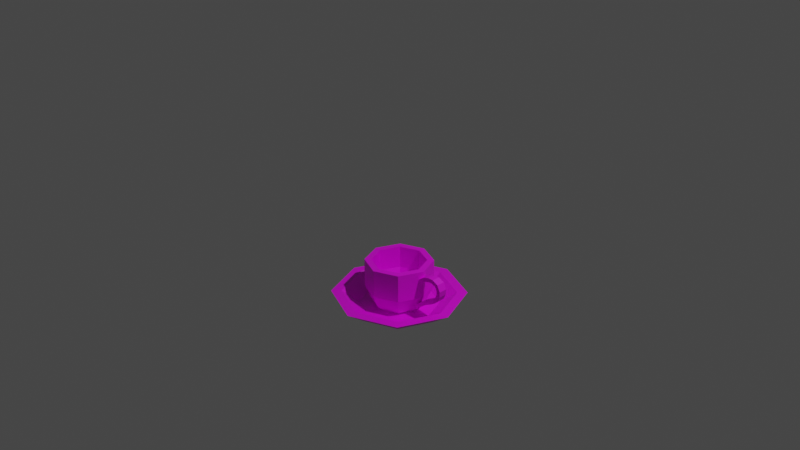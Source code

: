 # Source: multidecor_porcelain_saucer_with_cup.blend  (saved by Blender 2.90.7; exported with 4.5.12 LTS)
import bpy
from mathutils import Matrix  # noqa: F401  (used for matrix-valued properties, if any)

bpy.ops.wm.read_factory_settings(use_empty=True)
scene = bpy.context.scene
scene.name = 'Scene'

# ---- collections
col_collection = bpy.data.collections.new('Collection'); scene.collection.children.link(col_collection)

# ---- images (referenced by path relative to the original .blend; pixels are not part of the script)
import os
ASSET_DIR = os.environ.get("B2B_ASSET_DIR", "")  # directory of the original .blend (textures are referenced by path, not embedded)
HERE = os.path.dirname(os.path.abspath(__file__))  # packed textures are extracted next to this script under _unpacked/

def load_image(name, relpath, width, height, colorspace="sRGB"):
    """Load a texture the original file referenced (path relative to the .blend, or extracted next to this script)."""
    p = next((c for c in (os.path.join(HERE, relpath), os.path.join(ASSET_DIR, relpath)) if relpath and os.path.exists(c)), "")
    if p:
        img = bpy.data.images.load(p, check_existing=True)
        img.name = name
    else:  # same state as the original file: an image datablock whose file is absent (Cycles renders it pink)
        img = bpy.data.images.new(name, width, height)
        img.source = "FILE"
        img.filepath = "//" + (relpath or name)
    img.colorspace_settings.name = colorspace
    return img
img_multidecor_porcelain_plate_pattern_png = load_image('multidecor_porcelain_plate_pattern.png', 'multidecor_porcelain_plate_pattern.png', 1024, 1024, 'sRGB')
img_multidecor_porcelain_material_png = load_image('multidecor_porcelain_material.png', 'multidecor_porcelain_material.png', 1024, 1024, 'sRGB')

# ---- materials (node trees are filled in below, after node groups)
mat_material_001 = bpy.data.materials.new('Material.001')
mat_material_001.use_transparent_shadow = False

# ---- material node trees
mat_material_001.use_nodes = True; mat_material_001.node_tree.nodes.clear()
_N = mat_material_001.node_tree.nodes; _L = mat_material_001.node_tree.links
n0 = _N.new('ShaderNodeBsdfPrincipled'); n0.name = 'Principled BSDF'; n0.location = (10, 300)
n0.distribution = 'GGX'
n0.subsurface_method = 'BURLEY'
n0.inputs[3].default_value = 1.45
n0.inputs[27].default_value = (0.0, 0.0, 0.0, 1.0)
n0.inputs[28].default_value = 1.0
n1 = _N.new('ShaderNodeOutputMaterial'); n1.name = 'Material Output'; n1.location = (300, 300)
n2 = _N.new('ShaderNodeTexImage'); n2.name = 'Image Texture.001'; n2.location = (-580, -27)
n2.image = img_multidecor_porcelain_plate_pattern_png
n2.interpolation = 'Closest'
n3 = _N.new('ShaderNodeMix'); n3.name = 'Mix'; n3.location = (-226, 43)
n3.data_type = 'RGBA'
n4 = _N.new('ShaderNodeTexImage'); n4.name = 'Image Texture'; n4.location = (-566, 267)
n4.image = img_multidecor_porcelain_material_png
n4.interpolation = 'Closest'
_L.new(n0.outputs[0], n1.inputs[0])
_L.new(n4.outputs[0], n3.inputs[6])
_L.new(n2.outputs[0], n3.inputs[7])
_L.new(n3.outputs[2], n0.inputs[0])
n1.is_active_output = True

# ---- world
world_world = bpy.data.worlds.new('World'); scene.world = world_world
world_world.use_nodes = True; world_world.node_tree.nodes.clear()
_N = world_world.node_tree.nodes; _L = world_world.node_tree.links
n0 = _N.new('ShaderNodeOutputWorld'); n0.name = 'World Output'; n0.location = (300, 300)
n1 = _N.new('ShaderNodeBackground'); n1.name = 'Background'; n1.location = (10, 300)
n1.inputs[0].default_value = (0.05088, 0.05088, 0.05088, 1.0)
_L.new(n1.outputs[0], n0.inputs[0])
n0.is_active_output = True
world_world.color = (0.05088, 0.05088, 0.05088)
world_world.use_sun_shadow = False
world_world.sun_shadow_jitter_overblur = 0.0

# ---- cameras
cam_camera = bpy.data.cameras.new('Camera')
cam_camera.clip_end = 100.0
cam_camera.ortho_scale = 7.314

# ---- lights
light_light = bpy.data.lights.new('Light', 'POINT')
light_light.transmission_factor = 0.0
light_light.energy = 1000.0
light_light.shadow_soft_size = 0.1
light_light.shadow_maximum_resolution = 0.006
light_light.use_absolute_resolution = True

# ---- meshes
me_cylinder = bpy.data.meshes.new('Cylinder')
me_cylinder.from_pydata([(-3.912e-08, 0.25, -0.97), (-3.651e-08, 0.3, -0.92), (0.1768, 0.1768, -0.97), (0.2121, 0.2121, -0.92), (0.25, -1.093e-08, -0.97), (0.3, -1.311e-08, -0.92), (0.1768, -0.1768, -0.97), (0.2121, -0.2121, -0.92), (-6.097e-08, -0.25, -0.97), (-6.273e-08, -0.3, -0.92), (-0.1768, -0.1768, -0.97), (-0.2121, -0.2121, -0.92), (-0.25, 2.981e-09, -0.97), (-0.3, 3.577e-09, -0.92), (-0.1768, 0.1768, -0.97), (-0.2121, 0.2121, -0.92), (0.2546, 0.2546, -0.77), (-4.855e-08, 0.36, -0.77), (0.36, -1.574e-08, -0.77), (0.2546, -0.2546, -0.77), (-8.002e-08, -0.36, -0.77), (-0.2546, -0.2546, -0.77), (-0.36, 4.293e-09, -0.77), (-0.2546, 0.2546, -0.77), (0.2546, 0.2546, -0.47), (-4.855e-08, 0.36, -0.47), (0.36, -1.574e-08, -0.47), (0.2546, -0.2546, -0.47), (-8.002e-08, -0.36, -0.47), (-0.2546, -0.2546, -0.47), (-0.36, 4.293e-09, -0.47), (-0.2546, 0.2546, -0.47), (-2.98e-08, 0.5, -1.0), (-0.3536, 0.3536, -1.0), (-0.5, -2.186e-08, -1.0), (-0.3536, -0.3536, -1.0), (1.391e-08, -0.5, -1.0), (0.3536, -0.3536, -1.0), (0.5, 5.962e-09, -1.0), (0.3536, 0.3536, -1.0), (-0.5056, 0.5056, -0.85), (-4.107e-08, 0.715, -0.85), (-0.715, -3.125e-08, -0.85), (-0.5056, -0.5056, -0.85), (2.144e-08, -0.715, -0.85), (0.5056, -0.5056, -0.85), (0.715, 8.526e-09, -0.85), (0.5056, 0.5056, -0.85), (-2.589e-08, 0.425, -0.97), (-0.3005, 0.3005, -0.97), (-0.425, -1.858e-08, -0.97), (-0.3005, -0.3005, -0.97), (1.126e-08, -0.425, -0.97), (0.3005, -0.3005, -0.97), (0.425, 5.068e-09, -0.97), (0.3005, 0.3005, -0.97), (-0.4297, 0.4297, -0.85), (-3.539e-08, 0.6077, -0.85), (-0.6077, -2.657e-08, -0.85), (-0.4297, -0.4297, -0.85), (1.775e-08, -0.6077, -0.85), (0.4297, -0.4297, -0.85), (0.6077, 7.247e-09, -0.85), (0.4297, 0.4297, -0.85), (-4.47e-08, 0.2, -0.87), (-4.262e-08, 0.24, -0.83), (0.1414, 0.1414, -0.87), (0.1697, 0.1697, -0.83), (0.2, -9.487e-09, -0.87), (0.24, -1.124e-08, -0.83), (0.1414, -0.1414, -0.87), (0.1697, -0.1697, -0.83), (-6.219e-08, -0.2, -0.87), (-6.36e-08, -0.24, -0.83), (-0.1414, -0.1414, -0.87), (-0.1697, -0.1697, -0.83), (-0.2, 1.64e-09, -0.87), (-0.24, 2.117e-09, -0.83), (-0.1414, 0.1414, -0.87), (-0.1697, 0.1697, -0.83), (0.2036, 0.2036, -0.71), (-5.225e-08, 0.288, -0.71), (0.288, -1.333e-08, -0.71), (0.2036, -0.2036, -0.71), (-7.742e-08, -0.288, -0.71), (-0.2036, -0.2036, -0.71), (-0.288, 2.689e-09, -0.71), (-0.2036, 0.2036, -0.71), (0.2036, 0.2036, -0.47), (-5.225e-08, 0.288, -0.47), (0.288, -1.333e-08, -0.47), (0.2036, -0.2036, -0.47), (-7.742e-08, -0.288, -0.47), (-0.2036, -0.2036, -0.47), (-0.288, 2.689e-09, -0.47), (-0.2036, 0.2036, -0.47)], [], [(0, 1, 3, 2), (2, 3, 5, 4), (4, 5, 7, 6), (6, 7, 9, 8), (8, 9, 11, 10), (10, 11, 13, 12), (13, 11, 21, 22), (12, 13, 15, 14), (14, 15, 1, 0), (21, 20, 28, 29), (9, 7, 19, 20), (15, 13, 22, 23), (5, 3, 16, 18), (11, 9, 20, 21), (1, 15, 23, 17), (3, 1, 17, 16), (7, 5, 18, 19), (19, 18, 26, 27), (16, 17, 25, 24), (17, 23, 31, 25), (22, 21, 29, 30), (20, 19, 27, 28), (18, 16, 24, 26), (23, 22, 30, 31), (34, 32, 38), (33, 34, 42, 40), (38, 39, 47, 46), (36, 37, 45, 44), (34, 35, 43, 42), (32, 33, 40, 41), (39, 32, 41, 47), (37, 38, 46, 45), (35, 36, 44, 43), (50, 54, 48), (49, 56, 58, 50), (54, 62, 63, 55), (52, 60, 61, 53), (50, 58, 59, 51), (48, 57, 56, 49), (55, 63, 57, 48), (53, 61, 62, 54), (51, 59, 60, 52), (44, 45, 61, 60), (40, 42, 58, 56), (41, 40, 56, 57), (47, 41, 57, 63), (46, 47, 63, 62), (45, 46, 62, 61), (64, 66, 67, 65), (66, 68, 69, 67), (68, 70, 71, 69), (70, 72, 73, 71), (72, 74, 75, 73), (74, 76, 77, 75), (77, 86, 85, 75), (76, 78, 79, 77), (78, 64, 65, 79), (70, 78, 74), (85, 93, 92, 84), (73, 84, 83, 71), (79, 87, 86, 77), (69, 82, 80, 67), (75, 85, 84, 73), (65, 81, 87, 79), (67, 80, 81, 65), (71, 83, 82, 69), (83, 91, 90, 82), (80, 88, 89, 81), (81, 89, 95, 87), (86, 94, 93, 85), (84, 92, 91, 83), (82, 90, 88, 80), (87, 95, 94, 86), (30, 94, 95, 31), (31, 95, 89, 25), (25, 89, 88, 24), (24, 88, 90, 26), (26, 90, 91, 27), (27, 91, 92, 28), (28, 92, 93, 29), (29, 93, 94, 30), (43, 44, 60, 59), (42, 43, 59, 58), (34, 33, 32), (32, 39, 38), (38, 37, 36), (36, 35, 38), (35, 34, 38), (50, 48, 49), (48, 54, 55), (54, 50, 53), (53, 50, 52), (52, 50, 51), (78, 66, 64), (66, 78, 68), (68, 78, 70), (70, 74, 72), (74, 78, 76)])
_uv = me_cylinder.uv_layers.new(name='UVMap')
_uv.uv.foreach_set('vector', [0.7327, 0.3774, 0.7085, 0.3842, 0.7085, 0.3025, 0.7327, 0.3093, 0.7327, 0.2794, 0.7085, 0.2862, 0.7085, 0.2045, 0.7327, 0.2113, 0.7327, 0.1814, 0.7085, 0.1882, 0.7085, 0.1065, 0.7327, 0.1133, 0.7327, 0.08338, 0.7085, 0.09018, 0.7085, 0.008515, 0.7327, 0.01532, 0.7327, 0.7694, 0.7085, 0.7762, 0.7085, 0.6945, 0.7327, 0.7013, 0.7327, 0.6714, 0.7085, 0.6782, 0.7085, 0.5965, 0.7327, 0.6033, 0.7085, 0.5965, 0.7085, 0.6782, 0.6516, 0.6864, 0.6516, 0.5884, 0.7327, 0.5734, 0.7085, 0.5802, 0.7085, 0.4985, 0.7327, 0.5053, 0.7327, 0.4754, 0.7085, 0.4822, 0.7085, 0.4005, 0.7327, 0.4073, 0.6516, 0.6864, 0.6516, 0.7844, 0.5449, 0.7844, 0.5449, 0.6864, 0.7085, 0.008515, 0.7085, 0.09018, 0.6516, 0.09835, 0.6516, 0.0003486, 0.7085, 0.4985, 0.7085, 0.5802, 0.6516, 0.5884, 0.6516, 0.4904, 0.7085, 0.2045, 0.7085, 0.2862, 0.6516, 0.2944, 0.6516, 0.1964, 0.7085, 0.6945, 0.7085, 0.7762, 0.6516, 0.7844, 0.6516, 0.6864, 0.7085, 0.4005, 0.7085, 0.4822, 0.6516, 0.4904, 0.6516, 0.3924, 0.7085, 0.3025, 0.7085, 0.3842, 0.6516, 0.3924, 0.6516, 0.2944, 0.7085, 0.1065, 0.7085, 0.1882, 0.6516, 0.1964, 0.6516, 0.09835, 0.6516, 0.09835, 0.6516, 0.1964, 0.5449, 0.1964, 0.5449, 0.09835, 0.6516, 0.2944, 0.6516, 0.3924, 0.5449, 0.3924, 0.5449, 0.2944, 0.6516, 0.3924, 0.6516, 0.4904, 0.5449, 0.4904, 0.5449, 0.3924, 0.6516, 0.5884, 0.6516, 0.6864, 0.5449, 0.6864, 0.5449, 0.5884, 0.6516, 0.0003486, 0.6516, 0.09835, 0.5449, 0.09835, 0.5449, 0.0003486, 0.6516, 0.1964, 0.6516, 0.2944, 0.5449, 0.2944, 0.5449, 0.1964, 0.6516, 0.4904, 0.6516, 0.5884, 0.5449, 0.5884, 0.5449, 0.4904, 0.5411, 0.2327, 0.3087, 0.329, 0.2125, 0.0966, 0.7032, 0.9415, 0.7032, 0.8054, 0.6146, 0.7761, 0.6146, 0.9708, 0.7032, 1.389, 0.7032, 1.525, 0.6146, 1.555, 0.6146, 1.36, 0.7032, 0.2215, 0.7032, 0.3576, 0.6146, 0.3868, 0.6146, 0.1922, 0.7032, 0.7469, 0.7032, 0.6108, 0.6146, 0.5815, 0.6146, 0.7761, 0.7032, 1.0, 0.7032, 1.136, 0.6146, 1.165, 0.6146, 0.9708, 0.7032, 1.331, 0.7032, 1.195, 0.6146, 1.165, 0.6146, 1.36, 0.7032, 0.02683, 0.7032, 0.1629, 0.6146, 0.1922, 0.6146, -0.002437, 0.7032, 0.4161, 0.7032, 0.5522, 0.6146, 0.5815, 0.6146, 0.3868, 0.2943, 0.3297, 0.41, 0.609, 0.4918, 0.4115, 0.5057, 0.9313, 0.5794, 0.9562, 0.5794, 0.7907, 0.5057, 0.8156, 0.5057, 1.4, 0.5794, 1.375, 0.5794, 1.54, 0.5057, 1.515, 0.5057, 0.2317, 0.5794, 0.2068, 0.5794, 0.3723, 0.5057, 0.3474, 0.5057, 0.7367, 0.5794, 0.7615, 0.5794, 0.5961, 0.5057, 0.621, 0.5057, 1.01, 0.5794, 0.9854, 0.5794, 1.151, 0.5057, 1.126, 0.5057, 1.321, 0.5794, 1.345, 0.5794, 1.18, 0.5057, 1.205, 0.5057, 0.03704, 0.5794, 0.01216, 0.5794, 0.1776, 0.5057, 0.1527, 0.5057, 0.4263, 0.5794, 0.4014, 0.5794, 0.5669, 0.5057, 0.542, 0.6146, 0.1922, 0.6146, 0.3868, 0.5794, 0.3723, 0.5794, 0.2068, 0.6146, 0.9708, 0.6146, 0.7761, 0.5794, 0.7907, 0.5794, 0.9562, 0.6146, 0.9708, 0.6146, 1.165, 0.5794, 1.151, 0.5794, 0.9854, 0.6146, 1.36, 0.6146, 1.165, 0.5794, 1.18, 0.5794, 1.345, 0.6146, 1.36, 0.6146, 1.555, 0.5794, 1.54, 0.5794, 1.375, 0.6146, -0.002437, 0.6146, 0.1922, 0.5794, 0.1776, 0.5794, 0.01216, 0.005357, 0.3259, 0.005357, 0.3804, 0.02473, 0.3858, 0.02473, 0.3205, 0.005357, 0.4043, 0.005357, 0.4588, 0.02473, 0.4642, 0.02473, 0.3989, 0.005357, 0.4827, 0.005357, 0.5372, 0.02473, 0.5426, 0.02473, 0.4773, 0.005357, 0.5611, 0.005357, 0.6156, 0.02473, 0.621, 0.02473, 0.5557, 0.005357, 0.01233, 0.005357, 0.06677, 0.02473, 0.07222, 0.02473, 0.006882, 0.005357, 0.09073, 0.005357, 0.1452, 0.02473, 0.1506, 0.02473, 0.08528, 0.02473, 0.1506, 0.07023, 0.1572, 0.07023, 0.07875, 0.02473, 0.08528, 0.005357, 0.1691, 0.005357, 0.2236, 0.02473, 0.229, 0.02473, 0.1637, 0.005357, 0.2475, 0.005357, 0.302, 0.02473, 0.3074, 0.02473, 0.2421, 0.7165, 0.6332, 0.848, 0.6877, 0.8095, 0.5947, 0.07023, 0.07875, 0.1556, 0.07875, 0.1556, 0.0003486, 0.07023, 0.0003487, 0.02473, 0.621, 0.07023, 0.6276, 0.07023, 0.5492, 0.02473, 0.5557, 0.02473, 0.229, 0.07023, 0.2356, 0.07023, 0.1572, 0.02473, 0.1637, 0.02473, 0.4642, 0.07023, 0.4708, 0.07023, 0.3924, 0.02473, 0.3989, 0.02473, 0.07222, 0.07023, 0.07875, 0.07023, 0.0003487, 0.02473, 0.006882, 0.02473, 0.3074, 0.07023, 0.314, 0.07023, 0.2356, 0.02473, 0.2421, 0.02473, 0.3858, 0.07023, 0.3924, 0.07023, 0.314, 0.02473, 0.3205, 0.02473, 0.5426, 0.07023, 0.5492, 0.07023, 0.4708, 0.02473, 0.4773, 0.07023, 0.5492, 0.1556, 0.5492, 0.1556, 0.4708, 0.07023, 0.4708, 0.07023, 0.3924, 0.1556, 0.3924, 0.1556, 0.314, 0.07023, 0.314, 0.07023, 0.314, 0.1556, 0.314, 0.1556, 0.2356, 0.07023, 0.2356, 0.07023, 0.1572, 0.1556, 0.1572, 0.1556, 0.07875, 0.07023, 0.07875, 0.07023, 0.6276, 0.1556, 0.6276, 0.1556, 0.5492, 0.07023, 0.5492, 0.07023, 0.4708, 0.1556, 0.4708, 0.1556, 0.3924, 0.07023, 0.3924, 0.07023, 0.2356, 0.1556, 0.2356, 0.1556, 0.1572, 0.07023, 0.1572, 0.5449, 0.5884, 0.5212, 0.5786, 0.5212, 0.5002, 0.5449, 0.4904, 0.5449, 0.4904, 0.5212, 0.4806, 0.5212, 0.4022, 0.5449, 0.3924, 0.5449, 0.3924, 0.5212, 0.3826, 0.5212, 0.3042, 0.5449, 0.2944, 0.5449, 0.2944, 0.5212, 0.2846, 0.5212, 0.2062, 0.5449, 0.1964, 0.5449, 0.1964, 0.5212, 0.1866, 0.5212, 0.1082, 0.5449, 0.09835, 0.5449, 0.09835, 0.5212, 0.08855, 0.5212, 0.01015, 0.5449, 0.0003486, 0.5449, 0.7844, 0.5212, 0.7746, 0.5212, 0.6962, 0.5449, 0.6864, 0.5449, 0.6864, 0.5212, 0.6766, 0.5212, 0.5982, 0.5449, 0.5884, 0.6146, 0.3868, 0.6146, 0.5815, 0.5794, 0.5669, 0.5794, 0.4014, 0.6146, 0.7761, 0.6146, 0.5815, 0.5794, 0.5961, 0.5794, 0.7615, 0.5411, 0.2327, 0.4449, 0.329, 0.3087, 0.329, 0.3087, 0.329, 0.2125, 0.2327, 0.2125, 0.0966, 0.2125, 0.0966, 0.3087, 0.0003487, 0.4449, 0.0003486, 0.4449, 0.0003486, 0.5411, 0.0966, 0.2125, 0.0966, 0.5411, 0.0966, 0.5411, 0.2327, 0.2125, 0.0966, 0.2943, 0.3297, 0.4918, 0.4115, 0.41, 0.3297, 0.4918, 0.4115, 0.41, 0.609, 0.4918, 0.5272, 0.41, 0.609, 0.2943, 0.3297, 0.2943, 0.609, 0.2943, 0.609, 0.2943, 0.3297, 0.2125, 0.5272, 0.2125, 0.5272, 0.2943, 0.3297, 0.2125, 0.4115, 0.848, 0.6877, 0.755, 0.7262, 0.8095, 0.7262, 0.755, 0.7262, 0.848, 0.6877, 0.7165, 0.6877, 0.7165, 0.6877, 0.848, 0.6877, 0.7165, 0.6332, 0.7165, 0.6332, 0.8095, 0.5947, 0.755, 0.5947, 0.8095, 0.5947, 0.848, 0.6877, 0.848, 0.6332])
me_cylinder.materials.append(mat_material_001)
me_cylinder.use_remesh_fix_poles = True
me_cylinder.use_remesh_preserve_attributes = False
me_cylinder.use_mirror_vertex_groups = False
me_cylinder.update()
me_cylinder_001 = bpy.data.meshes.new('Cylinder.001')
me_cylinder_001.from_pydata([(0.3145, 0.04504, -0.8455), (0.345, 0.04608, -0.8785), (0.3148, -0.04495, -0.8459), (0.3454, -0.04391, -0.8789), (0.3512, 0.04515, -0.8165), (0.3818, 0.0462, -0.8495), (0.3516, -0.04484, -0.8168), (0.3821, -0.0438, -0.8499), (0.412, -0.0437, -0.8264), (0.3819, -0.04474, -0.7929), (0.3816, 0.04525, -0.7925), (0.4116, 0.04629, -0.826), (0.4336, -0.04359, -0.8112), (0.4099, -0.04461, -0.7729), (0.4096, 0.04539, -0.7726), (0.4332, 0.0464, -0.8108), (0.4621, -0.04335, -0.7956), (0.4416, -0.04434, -0.7556), (0.4412, 0.04566, -0.7552), (0.4618, 0.04665, -0.7952), (0.4956, -0.04303, -0.7789), (0.4751, -0.04402, -0.7389), (0.4747, 0.04597, -0.7385), (0.4952, 0.04696, -0.7786), (0.5323, -0.04273, -0.7589), (0.5091, -0.04374, -0.7203), (0.5087, 0.04625, -0.72), (0.5319, 0.04726, -0.7585), (0.571, -0.04256, -0.7324), (0.5422, -0.04359, -0.6978), (0.5419, 0.0464, -0.6974), (0.5706, 0.04743, -0.732), (0.6077, -0.04277, -0.6926), (0.5707, -0.04376, -0.667), (0.5704, 0.04624, -0.6666), (0.6074, 0.04722, -0.6922), (0.6329, -0.04356, -0.6401), (0.5895, -0.04433, -0.6283), (0.5892, 0.04566, -0.6278), (0.6326, 0.04643, -0.6396), (0.6373, -0.04493, -0.5778), (0.5928, -0.04531, -0.5842), (0.5925, 0.04469, -0.5837), (0.637, 0.04507, -0.5773), (0.6035, -0.04635, -0.509), (0.5723, -0.04619, -0.5415), (0.5722, 0.04381, -0.5413), (0.6033, 0.04365, -0.5088), (0.5373, -0.04675, -0.4777), (0.5296, -0.04643, -0.5221), (0.5297, 0.04357, -0.5219), (0.5373, 0.04325, -0.4776), (0.4804, -0.04655, -0.4783), (0.487, -0.04627, -0.5228), (0.4871, 0.04373, -0.5227), (0.4805, 0.04345, -0.4782), (0.4313, -0.04619, -0.4909), (0.4472, -0.04599, -0.533), (0.4473, 0.04401, -0.5329), (0.4315, 0.04381, -0.4907), (0.3871, -0.0458, -0.5126), (0.4106, -0.04566, -0.551), (0.4107, 0.04434, -0.5508), (0.3872, 0.0442, -0.5125), (0.3459, -0.04542, -0.5442), (0.3777, -0.04535, -0.5761), (0.3778, 0.04465, -0.5759), (0.346, 0.04458, -0.5441), (0.2905, -0.04494, -0.5994), (0.3222, -0.04487, -0.6313), (0.3223, 0.04512, -0.6312), (0.2906, 0.04506, -0.5993), (0.2905, -0.04495, -0.8452), (0.2904, 0.04504, -0.8447), (0.2904, 0.04608, -0.8889), (0.2905, -0.04391, -0.8894)], [], [(0, 1, 74, 73), (2, 3, 7, 6), (5, 4, 10, 11), (4, 5, 1, 0), (2, 6, 4, 0), (7, 3, 1, 5), (8, 11, 15, 12), (4, 6, 9, 10), (7, 5, 11, 8), (6, 7, 8, 9), (13, 12, 16, 17), (9, 8, 12, 13), (11, 10, 14, 15), (10, 9, 13, 14), (19, 18, 22, 23), (15, 14, 18, 19), (14, 13, 17, 18), (12, 15, 19, 16), (20, 23, 27, 24), (18, 17, 21, 22), (16, 19, 23, 20), (17, 16, 20, 21), (27, 26, 30, 31), (21, 20, 24, 25), (23, 22, 26, 27), (22, 21, 25, 26), (30, 29, 33, 34), (26, 25, 29, 30), (24, 27, 31, 28), (25, 24, 28, 29), (32, 35, 39, 36), (28, 31, 35, 32), (29, 28, 32, 33), (31, 30, 34, 35), (36, 39, 43, 40), (33, 32, 36, 37), (35, 34, 38, 39), (34, 33, 37, 38), (43, 42, 46, 47), (37, 36, 40, 41), (39, 38, 42, 43), (38, 37, 41, 42), (44, 47, 51, 48), (42, 41, 45, 46), (40, 43, 47, 44), (41, 40, 44, 45), (48, 51, 55, 52), (45, 44, 48, 49), (47, 46, 50, 51), (46, 45, 49, 50), (55, 54, 58, 59), (49, 48, 52, 53), (51, 50, 54, 55), (50, 49, 53, 54), (56, 59, 63, 60), (54, 53, 57, 58), (52, 55, 59, 56), (53, 52, 56, 57), (61, 60, 64, 65), (57, 56, 60, 61), (59, 58, 62, 63), (58, 57, 61, 62), (64, 67, 71, 68), (63, 62, 66, 67), (62, 61, 65, 66), (60, 63, 67, 64), (69, 68, 71, 70), (65, 64, 68, 69), (67, 66, 70, 71), (66, 65, 69, 70), (73, 74, 75, 72), (1, 3, 75, 74), (2, 0, 73, 72), (3, 2, 72, 75)])
_uv = me_cylinder_001.uv_layers.new(name='UVMap')
_uv.uv.foreach_set('vector', [0.4964, 0.9283, 0.5121, 0.9255, 0.5047, 0.9438, 0.4915, 0.9354, 0.4965, 0.6253, 0.5123, 0.6281, 0.5106, 0.6447, 0.4949, 0.6419, 0.5105, 0.9089, 0.4947, 0.9117, 0.4934, 0.898, 0.5092, 0.8955, 0.4947, 0.9117, 0.5105, 0.9089, 0.5121, 0.9255, 0.4964, 0.9283, 0.4929, 0.5928, 0.4929, 0.5761, 0.525, 0.5761, 0.5249, 0.5928, 0.8916, 0.05262, 0.8915, 0.03595, 0.9235, 0.03594, 0.9236, 0.0526, 0.8916, 0.06613, 0.9236, 0.06611, 0.9236, 0.0755, 0.8916, 0.07553, 0.525, 0.5761, 0.4929, 0.5761, 0.493, 0.5624, 0.525, 0.5624, 0.8916, 0.05262, 0.9236, 0.0526, 0.9236, 0.06611, 0.8916, 0.06613, 0.4949, 0.6419, 0.5106, 0.6447, 0.5094, 0.6582, 0.4935, 0.6556, 0.493, 0.6678, 0.509, 0.6675, 0.5098, 0.6791, 0.4938, 0.6806, 0.4935, 0.6556, 0.5094, 0.6582, 0.509, 0.6675, 0.493, 0.6678, 0.5092, 0.8955, 0.4934, 0.898, 0.4928, 0.8858, 0.5088, 0.8861, 0.525, 0.5624, 0.493, 0.5624, 0.493, 0.5501, 0.525, 0.5501, 0.5096, 0.8745, 0.4937, 0.873, 0.4951, 0.8598, 0.5111, 0.8613, 0.5088, 0.8861, 0.4928, 0.8858, 0.4937, 0.873, 0.5096, 0.8745, 0.525, 0.5501, 0.493, 0.5501, 0.4931, 0.5373, 0.5251, 0.5373, 0.8916, 0.07553, 0.9236, 0.0755, 0.9237, 0.08706, 0.8917, 0.0871, 0.8918, 0.1004, 0.9238, 0.1003, 0.9239, 0.1152, 0.8919, 0.1153, 0.5251, 0.5373, 0.4931, 0.5373, 0.4932, 0.524, 0.5252, 0.524, 0.8917, 0.0871, 0.9237, 0.08706, 0.9238, 0.1003, 0.8918, 0.1004, 0.4938, 0.6806, 0.5098, 0.6791, 0.5112, 0.6923, 0.4953, 0.6939, 0.5121, 0.8465, 0.4961, 0.846, 0.4957, 0.8318, 0.5116, 0.8298, 0.4953, 0.6939, 0.5112, 0.6923, 0.5123, 0.7071, 0.4963, 0.7076, 0.5111, 0.8613, 0.4951, 0.8598, 0.4961, 0.846, 0.5121, 0.8465, 0.5252, 0.524, 0.4932, 0.524, 0.4933, 0.5102, 0.5253, 0.5102, 0.5253, 0.496, 0.4933, 0.496, 0.4932, 0.481, 0.5253, 0.481, 0.5253, 0.5102, 0.4933, 0.5102, 0.4933, 0.496, 0.5253, 0.496, 0.8919, 0.1153, 0.9239, 0.1152, 0.924, 0.1319, 0.892, 0.1319, 0.4963, 0.7076, 0.5123, 0.7071, 0.5118, 0.7238, 0.4959, 0.7218, 0.8919, 0.1512, 0.9239, 0.1512, 0.9237, 0.1719, 0.8917, 0.1719, 0.892, 0.1319, 0.924, 0.1319, 0.9239, 0.1512, 0.8919, 0.1512, 0.4959, 0.7218, 0.5118, 0.7238, 0.5069, 0.7424, 0.4921, 0.7363, 0.5116, 0.8298, 0.4957, 0.8318, 0.492, 0.8173, 0.5068, 0.8112, 0.8917, 0.1719, 0.9237, 0.1719, 0.9233, 0.1942, 0.8913, 0.1941, 0.4921, 0.7363, 0.5069, 0.7424, 0.496, 0.7601, 0.4842, 0.7493, 0.5068, 0.8112, 0.492, 0.8173, 0.484, 0.8042, 0.4959, 0.7935, 0.5253, 0.481, 0.4932, 0.481, 0.4931, 0.4657, 0.5251, 0.4657, 0.4781, 0.7802, 0.4714, 0.7948, 0.4548, 0.7927, 0.4511, 0.7771, 0.4842, 0.7493, 0.496, 0.7601, 0.4782, 0.7734, 0.4716, 0.7588, 0.4959, 0.7935, 0.484, 0.8042, 0.4714, 0.7948, 0.4781, 0.7802, 0.5251, 0.4657, 0.4931, 0.4657, 0.4928, 0.45, 0.5248, 0.4499, 0.8909, 0.2214, 0.9229, 0.2213, 0.9229, 0.2473, 0.8909, 0.2474, 0.5248, 0.4499, 0.4928, 0.45, 0.4925, 0.4332, 0.5245, 0.4332, 0.8913, 0.1941, 0.9233, 0.1942, 0.9229, 0.2213, 0.8909, 0.2214, 0.4716, 0.7588, 0.4782, 0.7734, 0.4512, 0.7764, 0.4549, 0.7609, 0.8909, 0.2474, 0.9229, 0.2473, 0.9231, 0.2675, 0.891, 0.2677, 0.4549, 0.7609, 0.4512, 0.7764, 0.4291, 0.7626, 0.4409, 0.7518, 0.4511, 0.7771, 0.4548, 0.7927, 0.4409, 0.8017, 0.429, 0.7909, 0.5245, 0.4332, 0.4925, 0.4332, 0.4925, 0.4165, 0.5245, 0.4166, 0.4183, 0.808, 0.4329, 0.8146, 0.4283, 0.8285, 0.4126, 0.8251, 0.4409, 0.7518, 0.4291, 0.7626, 0.4183, 0.7455, 0.4329, 0.7389, 0.429, 0.7909, 0.4409, 0.8017, 0.4329, 0.8146, 0.4183, 0.808, 0.5245, 0.4166, 0.4925, 0.4165, 0.4926, 0.4013, 0.5246, 0.4015, 0.8912, 0.2857, 0.9232, 0.2855, 0.9234, 0.3031, 0.8914, 0.3032, 0.5246, 0.4015, 0.4926, 0.4013, 0.4928, 0.3867, 0.5248, 0.3869, 0.891, 0.2677, 0.9231, 0.2675, 0.9232, 0.2855, 0.8912, 0.2857, 0.4329, 0.7389, 0.4183, 0.7455, 0.4126, 0.7284, 0.4283, 0.7251, 0.4267, 0.7107, 0.4107, 0.711, 0.4122, 0.6926, 0.4278, 0.696, 0.4283, 0.7251, 0.4126, 0.7284, 0.4107, 0.711, 0.4267, 0.7107, 0.4126, 0.8251, 0.4283, 0.8285, 0.4267, 0.8429, 0.4107, 0.8425, 0.5248, 0.3869, 0.4928, 0.3867, 0.4929, 0.3722, 0.5249, 0.3724, 0.8916, 0.3217, 0.9236, 0.3215, 0.9239, 0.3494, 0.8919, 0.3495, 0.4107, 0.8425, 0.4267, 0.8429, 0.4278, 0.8576, 0.4122, 0.8609, 0.5249, 0.3724, 0.4929, 0.3722, 0.4931, 0.3575, 0.5251, 0.3576, 0.8914, 0.3032, 0.9234, 0.3031, 0.9236, 0.3215, 0.8916, 0.3217, 0.892, 0.3655, 0.8919, 0.3495, 0.9239, 0.3494, 0.924, 0.3654, 0.4278, 0.696, 0.4122, 0.6926, 0.4181, 0.6654, 0.4337, 0.6688, 0.4122, 0.8609, 0.4278, 0.8576, 0.4337, 0.8848, 0.4181, 0.8882, 0.5251, 0.3576, 0.4931, 0.3575, 0.4933, 0.3297, 0.5253, 0.3298, 0.9233, 0.0004302, 0.9236, 0.01616, 0.8916, 0.01607, 0.8913, 0.0003486, 0.9235, 0.03594, 0.8915, 0.03595, 0.8916, 0.01607, 0.9236, 0.01616, 0.4929, 0.5928, 0.5249, 0.5928, 0.525, 0.6014, 0.493, 0.6014, 0.5123, 0.6281, 0.4965, 0.6253, 0.4916, 0.6182, 0.5049, 0.6097])
me_cylinder_001.materials.append(mat_material_001)
me_cylinder_001.use_remesh_fix_poles = True
me_cylinder_001.use_remesh_preserve_attributes = False
me_cylinder_001.use_mirror_vertex_groups = False
me_cylinder_001.update()

# ---- curves / text
cu_beziercurve = bpy.data.curves.new('BezierCurve', 'CURVE')
cu_beziercurve.dimensions = '3D'
_sp = cu_beziercurve.splines.new('BEZIER'); _sp.bezier_points.add(2)
_sp.bezier_points.foreach_set('co', [0.0, -6.217e-15, 0.0, -0.2824, -2.949e-09, 0.03349, -0.003756, -1.13e-08, -0.2094])
_sp.bezier_points.foreach_set('handle_left', [0.04077, -9.718e-09, -0.1099, -0.2903, 0.001758, 0.1785, -0.08979, -1.497e-08, -0.1299])
_sp.bezier_points.foreach_set('handle_right', [-0.04077, 9.718e-09, 0.1099, -0.2744, -0.001758, -0.1115, 0.08228, -7.63e-09, -0.289])
for _p, _l, _r in zip(_sp.bezier_points, ['ALIGNED', 'ALIGNED', 'ALIGNED'], ['ALIGNED', 'ALIGNED', 'ALIGNED']): _p.handle_left_type = _l; _p.handle_right_type = _r
_sp.order_u = 0
_sp.order_v = 0
cu_beziercurve.use_path = True
cu_beziercurve.use_path_clamp = True
cu_beziercurve.fill_mode = 'FULL'

# ---- objects
ob_light = bpy.data.objects.new('Light', light_light)
ob_camera = bpy.data.objects.new('Camera', cam_camera)
ob_cylinder = bpy.data.objects.new('Cylinder', me_cylinder)
ob_beziercurve = bpy.data.objects.new('BezierCurve', cu_beziercurve)
ob_cylinder_001 = bpy.data.objects.new('Cylinder.001', me_cylinder_001)

# ---- transforms, parenting, visibility, modifiers, constraints
ob_light.location = (4.076, 1.005, 5.904)
ob_light.rotation_euler = (0.6503, 0.05522, 1.866)
ob_light.lock_rotations_4d = False
ob_light.empty_display_type = 'ARROWS'
ob_light.color = (0.0, 0.0, 0.0, 0.0)
ob_light.lineart.crease_threshold = 0.0
ob_camera.location = (7.359, -6.926, 4.958)
ob_camera.rotation_euler = (1.109, 0.0, 0.8149)
ob_camera.lock_rotations_4d = False
ob_camera.empty_display_type = 'ARROWS'
ob_camera.color = (0.0, 0.0, 0.0, 0.0)
ob_camera.display_type = 'WIRE'
ob_camera.lineart.crease_threshold = 0.0
ob_cylinder.location = (0.0, 0.0, 0.0)
ob_cylinder.lineart.crease_threshold = 0.0
ob_beziercurve.location = (0.3388, 1.434e-07, -0.4407)
ob_beziercurve.rotation_euler = (0.0, -0.0, 3.142)
ob_beziercurve.lineart.crease_threshold = 0.0
ob_cylinder_001.location = (0.0, 0.0, 0.0)
ob_cylinder_001.lineart.crease_threshold = 0.0

# ---- collection membership
col_collection.objects.link(ob_light)
col_collection.objects.link(ob_camera)
col_collection.objects.link(ob_cylinder)
col_collection.objects.link(ob_beziercurve)
col_collection.objects.link(ob_cylinder_001)

# ---- scene / render settings (as saved in the file)
scene.camera = ob_camera
scene.frame_start = 1; scene.frame_end = 250; scene.frame_set(1)
scene.render.engine = 'BLENDER_EEVEE_NEXT'
scene.cycles.use_denoising = False
scene.cycles.samples = 128
scene.cycles.sampling_pattern = 'TABULATED_SOBOL'
scene.cycles.use_adaptive_sampling = False
scene.cycles.use_light_tree = False
scene.view_settings.view_transform = 'Filmic'
bpy.context.view_layer.update()
